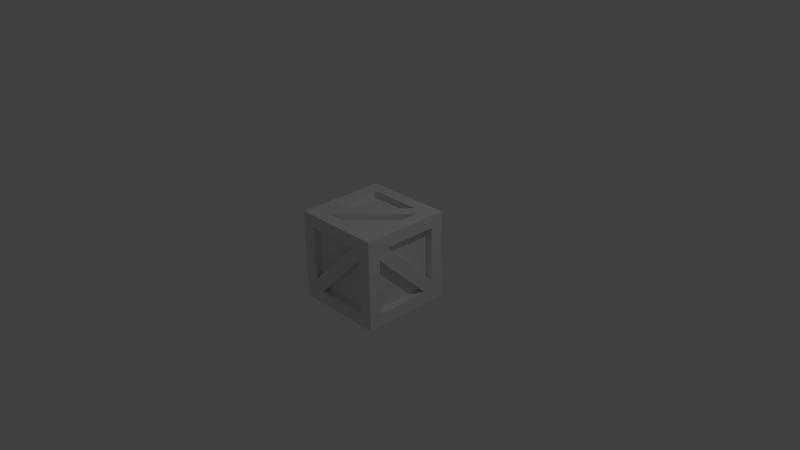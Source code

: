 # Source: crate.blend  (saved by Blender 2.76.0; exported with 4.5.12 LTS)
import bpy
from mathutils import Matrix  # noqa: F401  (used for matrix-valued properties, if any)

bpy.ops.wm.read_factory_settings(use_empty=True)
scene = bpy.context.scene
scene.name = 'Scene'

# ---- collections
col_collection_1 = bpy.data.collections.new('Collection 1'); scene.collection.children.link(col_collection_1)

# ---- world
world_world = bpy.data.worlds.new('World'); scene.world = world_world
world_world.color = (0.05088, 0.05088, 0.05088)
world_world.use_sun_shadow = False
world_world.sun_shadow_jitter_overblur = 0.0
world_world.cycles.sampling_method = 'MANUAL'
world_world.cycles.sample_map_resolution = 256

# ---- cameras
cam_camera = bpy.data.cameras.new('Camera')
cam_camera.clip_end = 100.0
cam_camera.lens = 35.0
cam_camera.sensor_width = 32.0
cam_camera.sensor_height = 18.0
cam_camera.ortho_scale = 7.314
cam_camera.dof.focus_distance = 0.0
cam_camera.dof.aperture_fstop = 128.0

# ---- lights
light_lamp = bpy.data.lights.new('Lamp', 'POINT')
light_lamp.transmission_factor = 0.0
light_lamp.cutoff_distance = 30.0
light_lamp.energy = 100.0
light_lamp.shadow_buffer_clip_start = 1.001
light_lamp.shadow_soft_size = 0.1
light_lamp.shadow_maximum_resolution = 0.006
light_lamp.use_absolute_resolution = True
light_lamp.cycles.use_multiple_importance_sampling = False

# ---- meshes
me_crate = bpy.data.meshes.new('Crate')
me_crate.from_pydata([(-5.0, 6.0, 3.586), (-5.0, 7.0, 3.586), (3.586, 6.0, -5.0), (3.586, 7.0, -5.0), (-5.0, 6.0, -5.0), (-5.0, 7.0, -5.0), (5.0, 6.0, -3.586), (5.0, 7.0, -3.586), (-3.586, 6.0, 5.0), (-3.586, 7.0, 5.0), (5.0, 6.0, 5.0), (5.0, 7.0, 5.0), (-5.0, -6.0, -3.586), (-5.0, -7.0, -3.586), (3.586, -6.0, 5.0), (3.586, -7.0, 5.0), (-5.0, -6.0, 5.0), (-5.0, -7.0, 5.0), (5.0, -6.0, 3.586), (5.0, -7.0, 3.586), (-3.586, -6.0, -5.0), (-3.586, -7.0, -5.0), (5.0, -6.0, -5.0), (5.0, -7.0, -5.0), (-6.0, -3.586, -5.0), (-7.0, -3.586, -5.0), (-6.0, 5.0, 3.586), (-7.0, 5.0, 3.586), (-6.0, 5.0, -5.0), (-7.0, 5.0, -5.0), (-6.0, 3.586, 5.0), (-7.0, 3.586, 5.0), (-6.0, -5.0, -3.586), (-7.0, -5.0, -3.586), (-6.0, -5.0, 5.0), (-7.0, -5.0, 5.0), (5.0, -3.586, -6.0), (5.0, -3.586, -7.0), (-3.586, 5.0, -6.0), (-3.586, 5.0, -7.0), (5.0, 5.0, -6.0), (5.0, 5.0, -7.0), (-5.0, 3.586, -6.0), (-5.0, 3.586, -7.0), (3.586, -5.0, -6.0), (3.586, -5.0, -7.0), (-5.0, -5.0, -6.0), (-5.0, -5.0, -7.0), (6.0, -3.586, 5.0), (7.0, -3.586, 5.0), (6.0, 5.0, -3.586), (7.0, 5.0, -3.586), (6.0, 5.0, 5.0), (7.0, 5.0, 5.0), (6.0, 3.586, -5.0), (7.0, 3.586, -5.0), (6.0, -5.0, 3.586), (7.0, -5.0, 3.586), (6.0, -5.0, -5.0), (7.0, -5.0, -5.0), (-5.0, -3.586, 6.0), (-5.0, -3.586, 7.0), (3.586, 5.0, 6.0), (3.586, 5.0, 7.0), (-5.0, 5.0, 6.0), (-5.0, 5.0, 7.0), (5.0, 3.586, 6.0), (5.0, 3.586, 7.0), (-3.586, -5.0, 6.0), (-3.586, -5.0, 7.0), (5.0, -5.0, 6.0), (5.0, -5.0, 7.0), (7.0, -7.0, -7.0), (7.0, 7.0, -7.0), (-7.0, 7.0, -7.0), (-7.0, -7.0, -7.0), (7.0, -7.0, 7.0), (7.0, 7.0, 7.0), (-7.0, -7.0, 7.0), (-7.0, 7.0, 7.0)], [], [(77, 76, 57, 55, 51, 49, 53), (0, 2, 4), (6, 8, 10), (39, 41, 40, 38), (33, 35, 34, 32), (23, 19, 18, 22), (12, 14, 16), (41, 39, 74, 73, 72, 37), (63, 65, 64, 62), (55, 57, 56, 54), (18, 20, 22), (31, 33, 32, 30), (13, 15, 14, 12), (11, 7, 6, 10), (24, 26, 28), (57, 59, 58, 56), (41, 37, 36, 40), (30, 32, 34), (65, 61, 60, 64), (36, 38, 40), (5, 1, 0, 4), (61, 65, 79, 78), (42, 44, 46), (17, 13, 12, 16), (15, 17, 16, 14), (48, 50, 52), (27, 29, 28, 26), (54, 56, 58), (67, 69, 68, 66), (60, 62, 64), (43, 45, 44, 42), (77, 79, 65, 63, 61, 78, 69, 67, 76), (76, 67, 71, 69, 78), (66, 68, 70), (47, 43, 42, 46), (19, 21, 20, 18), (3, 5, 4, 2), (9, 11, 10, 8), (21, 23, 22, 20), (69, 71, 70, 68), (17, 15, 76, 78, 75, 72, 19, 23, 21, 13), (25, 29, 74, 75, 78, 79, 31, 35, 33), (51, 53, 52, 50), (35, 31, 30, 34), (59, 55, 54, 58), (19, 72, 76, 15, 13, 21), (45, 47, 46, 44), (37, 39, 38, 36), (79, 74, 29, 27, 25, 33, 31), (25, 27, 26, 24), (72, 73, 77, 53, 51, 55, 59, 57, 76), (74, 39, 37, 45, 43), (1, 5, 74, 79, 77, 11, 9, 7, 3), (1, 3, 2, 0), (53, 49, 48, 52), (74, 43, 47, 45, 37, 72, 75), (61, 63, 62, 60), (7, 11, 77, 73, 74, 5, 3), (7, 9, 8, 6), (49, 51, 50, 48), (29, 25, 24, 28), (71, 67, 66, 70)])
me_crate.use_remesh_preserve_volume = False
me_crate.use_remesh_preserve_attributes = False
me_crate.use_mirror_vertex_groups = False
me_crate.update()

# ---- objects
ob_crate = bpy.data.objects.new('Crate', me_crate)
ob_lamp = bpy.data.objects.new('Lamp', light_lamp)
ob_camera = bpy.data.objects.new('Camera', cam_camera)

# ---- transforms, parenting, visibility, modifiers, constraints
ob_crate.location = (0.0, 0.0, 0.0)
ob_crate.scale = (0.08745, 0.08745, 0.08745)
ob_crate.lineart.crease_threshold = 0.0
ob_lamp.location = (4.076, 1.005, 5.904)
ob_lamp.rotation_euler = (0.6503, 0.05522, 1.866)
ob_lamp.lock_rotations_4d = False
ob_lamp.empty_display_type = 'ARROWS'
ob_lamp.color = (0.0, 0.0, 0.0, 0.0)
ob_lamp.lineart.crease_threshold = 0.0
ob_camera.location = (7.481, -6.508, 5.344)
ob_camera.rotation_euler = (1.109, 0.01082, 0.8149)
ob_camera.lock_rotations_4d = False
ob_camera.empty_display_type = 'ARROWS'
ob_camera.color = (0.0, 0.0, 0.0, 0.0)
ob_camera.display_type = 'WIRE'
ob_camera.lineart.crease_threshold = 0.0

# ---- collection membership
col_collection_1.objects.link(ob_crate)
col_collection_1.objects.link(ob_lamp)
col_collection_1.objects.link(ob_camera)

# ---- scene / render settings (as saved in the file)
scene.camera = ob_camera
scene.frame_start = 1; scene.frame_end = 250; scene.frame_set(1)
scene.render.engine = 'BLENDER_EEVEE_NEXT'
scene.render.resolution_percentage = 50
scene.render.dither_intensity = 0.0
scene.cycles.use_denoising = False
scene.cycles.samples = 10
scene.cycles.sampling_pattern = 'TABULATED_SOBOL'
scene.cycles.light_sampling_threshold = 0.0
scene.cycles.use_adaptive_sampling = False
scene.cycles.use_light_tree = False
scene.cycles.blur_glossy = 0.0
scene.cycles.pixel_filter_type = 'GAUSSIAN'
scene.cycles.sample_clamp_indirect = 0.0
scene.view_settings.view_transform = 'Standard'
bpy.context.view_layer.update()
